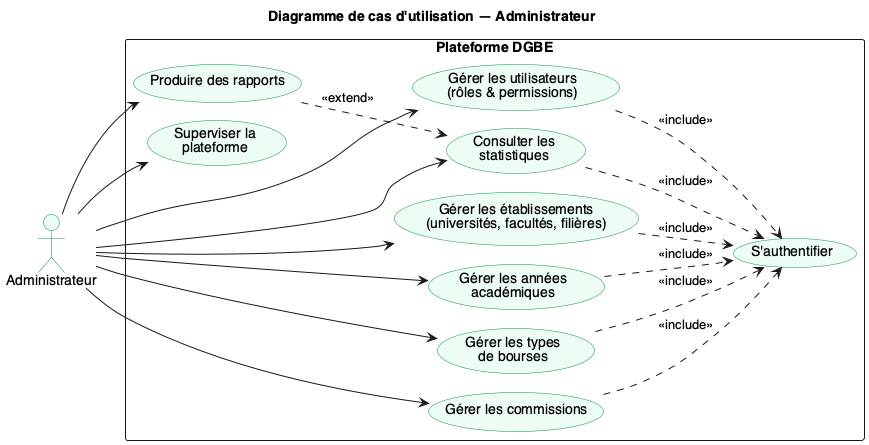

The diagram above was rendered by PlantUML. Its source (embedded in the PNG):
@startuml cas-administrateur
!pragma layout smetana
title Diagramme de cas d'utilisation — Administrateur

skinparam backgroundColor #FFFFFF
skinparam shadowing false
skinparam defaultFontName "Helvetica"
skinparam packageStyle rectangle
skinparam usecase {
  BackgroundColor #EEFDF3
  BorderColor #0F904C
}
skinparam actor {
  BackgroundColor #EEFDF3
  BorderColor #0F904C
}

left to right direction

actor "Administrateur" as Admin

rectangle "Plateforme DGBE" {
  usecase "S'authentifier" as UC0
  usecase "Gérer les utilisateurs\n(rôles & permissions)" as UC1
  usecase "Gérer les établissements\n(universités, facultés, filières)" as UC2
  usecase "Gérer les années\nacadémiques" as UC3
  usecase "Gérer les types\nde bourses" as UC4
  usecase "Gérer les commissions" as UC5
  usecase "Consulter les\nstatistiques" as UC6
  usecase "Produire des rapports" as UC7
  usecase "Superviser la\nplateforme" as UC8
}

Admin --> UC1
Admin --> UC2
Admin --> UC3
Admin --> UC4
Admin --> UC5
Admin --> UC6
Admin --> UC7
Admin --> UC8

UC1 ..> UC0 : <<include>>
UC2 ..> UC0 : <<include>>
UC3 ..> UC0 : <<include>>
UC4 ..> UC0 : <<include>>
UC5 ..> UC0 : <<include>>
UC6 ..> UC0 : <<include>>
UC7 ..> UC6 : <<extend>>

@enduml